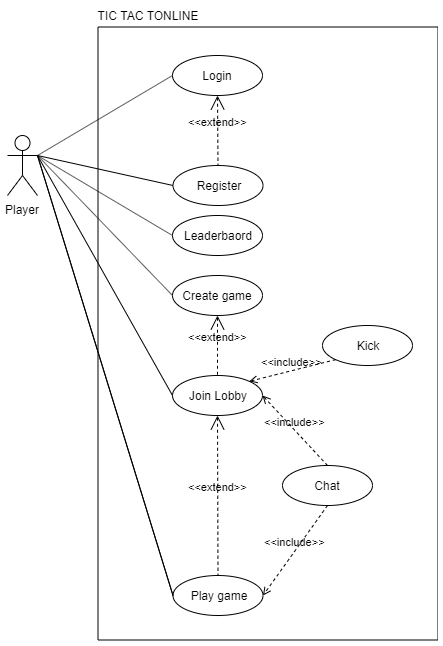

The diagram above was exported from draw.io. Its source (the exported page's mxGraphModel, read from the mxfile embedded in the PNG):
<mxGraphModel dx="1422" dy="1931" grid="1" gridSize="10" guides="1" tooltips="1" connect="1" arrows="1" fold="1" page="1" pageScale="1" pageWidth="827" pageHeight="1169" math="0" shadow="0">
  <root>
    <mxCell id="0" />
    <mxCell id="1" parent="0" />
    <mxCell id="i_igTwGK0g92QtiD6u6w-20" value="" style="rounded=0;whiteSpace=wrap;html=1;rotation=90;" parent="1" vertex="1">
      <mxGeometry x="29" y="48" width="613" height="340" as="geometry" />
    </mxCell>
    <mxCell id="i_igTwGK0g92QtiD6u6w-3" value="Register" style="ellipse;whiteSpace=wrap;html=1;" parent="1" vertex="1">
      <mxGeometry x="240.5" y="50" width="90" height="40" as="geometry" />
    </mxCell>
    <mxCell id="i_igTwGK0g92QtiD6u6w-4" value="Leaderbaord" style="ellipse;whiteSpace=wrap;html=1;" parent="1" vertex="1">
      <mxGeometry x="240" y="100" width="90" height="40" as="geometry" />
    </mxCell>
    <mxCell id="i_igTwGK0g92QtiD6u6w-6" value="Create game" style="ellipse;whiteSpace=wrap;html=1;" parent="1" vertex="1">
      <mxGeometry x="240" y="160" width="90" height="40" as="geometry" />
    </mxCell>
    <mxCell id="i_igTwGK0g92QtiD6u6w-7" value="Join Lobby" style="ellipse;whiteSpace=wrap;html=1;" parent="1" vertex="1">
      <mxGeometry x="240" y="260" width="90" height="40" as="geometry" />
    </mxCell>
    <mxCell id="i_igTwGK0g92QtiD6u6w-14" value="" style="endArrow=none;html=1;exitX=1;exitY=0.3333333333333333;exitDx=0;exitDy=0;exitPerimeter=0;entryX=0;entryY=0.5;entryDx=0;entryDy=0;" parent="1" source="i_igTwGK0g92QtiD6u6w-30" target="i_igTwGK0g92QtiD6u6w-3" edge="1">
      <mxGeometry width="50" height="50" relative="1" as="geometry">
        <mxPoint x="210" y="200" as="sourcePoint" />
        <mxPoint x="260" y="150" as="targetPoint" />
      </mxGeometry>
    </mxCell>
    <mxCell id="i_igTwGK0g92QtiD6u6w-16" value="" style="endArrow=none;html=1;entryX=0;entryY=0.5;entryDx=0;entryDy=0;exitX=1;exitY=0.3333333333333333;exitDx=0;exitDy=0;exitPerimeter=0;" parent="1" source="i_igTwGK0g92QtiD6u6w-30" target="i_igTwGK0g92QtiD6u6w-4" edge="1">
      <mxGeometry width="50" height="50" relative="1" as="geometry">
        <mxPoint x="160" y="180" as="sourcePoint" />
        <mxPoint x="250" y="160" as="targetPoint" />
      </mxGeometry>
    </mxCell>
    <mxCell id="i_igTwGK0g92QtiD6u6w-18" value="" style="endArrow=none;html=1;exitX=1;exitY=0.3333333333333333;exitDx=0;exitDy=0;exitPerimeter=0;entryX=0;entryY=0.5;entryDx=0;entryDy=0;" parent="1" source="i_igTwGK0g92QtiD6u6w-30" target="i_igTwGK0g92QtiD6u6w-6" edge="1">
      <mxGeometry width="50" height="50" relative="1" as="geometry">
        <mxPoint x="180" y="170" as="sourcePoint" />
        <mxPoint x="270" y="180" as="targetPoint" />
      </mxGeometry>
    </mxCell>
    <mxCell id="i_igTwGK0g92QtiD6u6w-19" value="" style="endArrow=none;html=1;exitX=1;exitY=0.3333333333333333;exitDx=0;exitDy=0;exitPerimeter=0;entryX=0;entryY=0.5;entryDx=0;entryDy=0;" parent="1" source="i_igTwGK0g92QtiD6u6w-30" target="i_igTwGK0g92QtiD6u6w-7" edge="1">
      <mxGeometry width="50" height="50" relative="1" as="geometry">
        <mxPoint x="190" y="180" as="sourcePoint" />
        <mxPoint x="280" y="190" as="targetPoint" />
      </mxGeometry>
    </mxCell>
    <mxCell id="i_igTwGK0g92QtiD6u6w-21" value="Login" style="ellipse;whiteSpace=wrap;html=1;" parent="1" vertex="1">
      <mxGeometry x="240" y="-60" width="90" height="40" as="geometry" />
    </mxCell>
    <mxCell id="i_igTwGK0g92QtiD6u6w-23" value="" style="endArrow=none;html=1;exitX=1;exitY=0.3333333333333333;exitDx=0;exitDy=0;exitPerimeter=0;entryX=0;entryY=0.5;entryDx=0;entryDy=0;" parent="1" source="i_igTwGK0g92QtiD6u6w-30" target="i_igTwGK0g92QtiD6u6w-21" edge="1">
      <mxGeometry width="50" height="50" relative="1" as="geometry">
        <mxPoint x="160" y="150" as="sourcePoint" />
        <mxPoint x="250" y="160" as="targetPoint" />
      </mxGeometry>
    </mxCell>
    <mxCell id="i_igTwGK0g92QtiD6u6w-27" value="&amp;lt;&amp;lt;extend&amp;gt;&amp;gt;" style="edgeStyle=none;html=1;startArrow=open;endArrow=none;startSize=12;verticalAlign=bottom;dashed=1;labelBackgroundColor=none;exitX=0.5;exitY=1;exitDx=0;exitDy=0;entryX=0.5;entryY=0;entryDx=0;entryDy=0;" parent="1" source="i_igTwGK0g92QtiD6u6w-6" target="i_igTwGK0g92QtiD6u6w-7" edge="1">
      <mxGeometry width="160" relative="1" as="geometry">
        <mxPoint x="290" y="240" as="sourcePoint" />
        <mxPoint x="450" y="240" as="targetPoint" />
      </mxGeometry>
    </mxCell>
    <mxCell id="i_igTwGK0g92QtiD6u6w-28" value="&amp;lt;&amp;lt;extend&amp;gt;&amp;gt;" style="edgeStyle=none;html=1;startArrow=open;endArrow=none;startSize=12;verticalAlign=bottom;dashed=1;labelBackgroundColor=none;exitX=0.5;exitY=1;exitDx=0;exitDy=0;entryX=0.5;entryY=0;entryDx=0;entryDy=0;" parent="1" source="i_igTwGK0g92QtiD6u6w-21" target="i_igTwGK0g92QtiD6u6w-3" edge="1">
      <mxGeometry width="160" relative="1" as="geometry">
        <mxPoint x="30" y="160" as="sourcePoint" />
        <mxPoint x="190" y="160" as="targetPoint" />
      </mxGeometry>
    </mxCell>
    <mxCell id="i_igTwGK0g92QtiD6u6w-30" value="Player" style="shape=umlActor;verticalLabelPosition=bottom;labelBackgroundColor=#ffffff;verticalAlign=top;html=1;outlineConnect=0;" parent="1" vertex="1">
      <mxGeometry x="75" y="20" width="30" height="60" as="geometry" />
    </mxCell>
    <mxCell id="i_igTwGK0g92QtiD6u6w-34" value="Play game" style="ellipse;whiteSpace=wrap;html=1;" parent="1" vertex="1">
      <mxGeometry x="240.5" y="460" width="90" height="40" as="geometry" />
    </mxCell>
    <mxCell id="i_igTwGK0g92QtiD6u6w-35" value="" style="endArrow=none;html=1;exitX=1;exitY=0.3333333333333333;exitDx=0;exitDy=0;exitPerimeter=0;entryX=0;entryY=0.5;entryDx=0;entryDy=0;" parent="1" source="i_igTwGK0g92QtiD6u6w-30" target="i_igTwGK0g92QtiD6u6w-34" edge="1">
      <mxGeometry width="50" height="50" relative="1" as="geometry">
        <mxPoint x="100" y="220" as="sourcePoint" />
        <mxPoint x="220" y="550" as="targetPoint" />
      </mxGeometry>
    </mxCell>
    <mxCell id="i_igTwGK0g92QtiD6u6w-36" value="" style="endArrow=none;html=1;exitX=1;exitY=0.3333333333333333;exitDx=0;exitDy=0;exitPerimeter=0;entryX=0;entryY=0.5;entryDx=0;entryDy=0;" parent="1" source="i_igTwGK0g92QtiD6u6w-30" target="i_igTwGK0g92QtiD6u6w-34" edge="1">
      <mxGeometry width="50" height="50" relative="1" as="geometry">
        <mxPoint x="140" y="60" as="sourcePoint" />
        <mxPoint x="260" y="390" as="targetPoint" />
      </mxGeometry>
    </mxCell>
    <mxCell id="i_igTwGK0g92QtiD6u6w-37" value="&amp;lt;&amp;lt;extend&amp;gt;&amp;gt;" style="edgeStyle=none;html=1;startArrow=open;endArrow=none;startSize=12;verticalAlign=bottom;dashed=1;labelBackgroundColor=none;exitX=0.5;exitY=1;exitDx=0;exitDy=0;entryX=0.5;entryY=0;entryDx=0;entryDy=0;" parent="1" source="i_igTwGK0g92QtiD6u6w-7" target="i_igTwGK0g92QtiD6u6w-34" edge="1">
      <mxGeometry width="160" relative="1" as="geometry">
        <mxPoint x="295" y="300" as="sourcePoint" />
        <mxPoint x="295" y="360" as="targetPoint" />
        <Array as="points" />
      </mxGeometry>
    </mxCell>
    <mxCell id="i_igTwGK0g92QtiD6u6w-38" value="Chat" style="ellipse;whiteSpace=wrap;html=1;" parent="1" vertex="1">
      <mxGeometry x="350" y="350" width="90" height="40" as="geometry" />
    </mxCell>
    <mxCell id="i_igTwGK0g92QtiD6u6w-39" value="&amp;lt;&amp;lt;include&amp;gt;&amp;gt;" style="edgeStyle=none;html=1;endArrow=open;verticalAlign=bottom;dashed=1;labelBackgroundColor=none;exitX=0.5;exitY=0;exitDx=0;exitDy=0;entryX=1;entryY=0.5;entryDx=0;entryDy=0;" parent="1" source="i_igTwGK0g92QtiD6u6w-38" target="i_igTwGK0g92QtiD6u6w-7" edge="1">
      <mxGeometry width="160" relative="1" as="geometry">
        <mxPoint x="370" y="280" as="sourcePoint" />
        <mxPoint x="530" y="280" as="targetPoint" />
      </mxGeometry>
    </mxCell>
    <mxCell id="i_igTwGK0g92QtiD6u6w-41" value="&amp;lt;&amp;lt;include&amp;gt;&amp;gt;" style="edgeStyle=none;html=1;endArrow=open;verticalAlign=bottom;dashed=1;labelBackgroundColor=none;exitX=0.5;exitY=1;exitDx=0;exitDy=0;entryX=1;entryY=0.5;entryDx=0;entryDy=0;" parent="1" source="i_igTwGK0g92QtiD6u6w-38" target="i_igTwGK0g92QtiD6u6w-34" edge="1">
      <mxGeometry width="160" relative="1" as="geometry">
        <mxPoint x="405" y="360" as="sourcePoint" />
        <mxPoint x="340" y="290" as="targetPoint" />
      </mxGeometry>
    </mxCell>
    <mxCell id="i_igTwGK0g92QtiD6u6w-42" value="Kick" style="ellipse;whiteSpace=wrap;html=1;" parent="1" vertex="1">
      <mxGeometry x="390" y="210" width="90" height="40" as="geometry" />
    </mxCell>
    <mxCell id="i_igTwGK0g92QtiD6u6w-47" value="&amp;lt;&amp;lt;include&amp;gt;&amp;gt;" style="edgeStyle=none;html=1;endArrow=open;verticalAlign=bottom;dashed=1;labelBackgroundColor=none;exitX=0;exitY=1;exitDx=0;exitDy=0;entryX=1;entryY=0;entryDx=0;entryDy=0;" parent="1" source="i_igTwGK0g92QtiD6u6w-42" target="i_igTwGK0g92QtiD6u6w-7" edge="1">
      <mxGeometry width="160" relative="1" as="geometry">
        <mxPoint x="405" y="360" as="sourcePoint" />
        <mxPoint x="340" y="290" as="targetPoint" />
      </mxGeometry>
    </mxCell>
    <mxCell id="i_igTwGK0g92QtiD6u6w-48" value="TIC TAC TONLINE" style="text;html=1;strokeColor=none;fillColor=none;align=center;verticalAlign=middle;whiteSpace=wrap;rounded=0;" parent="1" vertex="1">
      <mxGeometry x="160" y="-110" width="110" height="20" as="geometry" />
    </mxCell>
  </root>
</mxGraphModel>